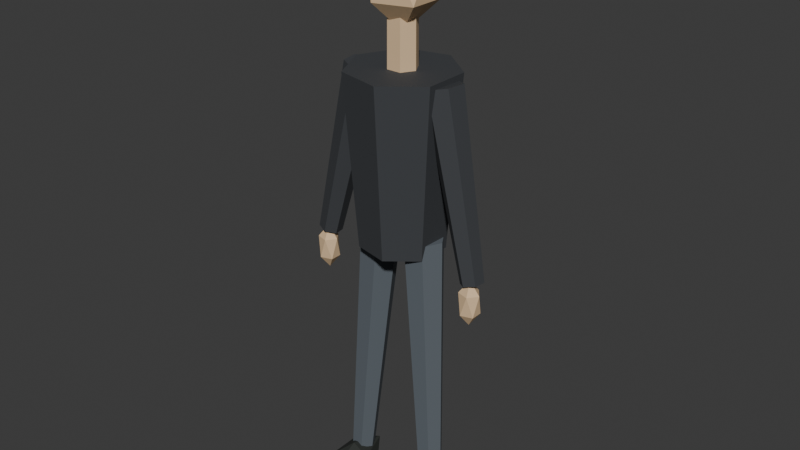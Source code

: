# Source: PlayerRemains.blend  (saved by Blender 5.2.44; exported with 4.5.12 LTS)
import bpy
from mathutils import Matrix  # noqa: F401  (used for matrix-valued properties, if any)

bpy.ops.wm.read_factory_settings(use_empty=True)
scene = bpy.context.scene
scene.name = 'Scene'

# ---- collections
col_collection = bpy.data.collections.new('Collection'); scene.collection.children.link(col_collection)

# ---- materials (node trees are filled in below, after node groups)
mat_playerjacketdark = bpy.data.materials.new('PlayerJacketDark')
mat_playerjacketdark.diffuse_color = (0.045, 0.049, 0.055, 1.0)
mat_playerskin = bpy.data.materials.new('PlayerSkin')
mat_playerskin.diffuse_color = (0.76, 0.54, 0.32, 1.0)
mat_playertrousers = bpy.data.materials.new('PlayerTrousers')
mat_playertrousers.diffuse_color = (0.11, 0.13, 0.15, 1.0)
mat_wildlifeink = bpy.data.materials.new('WildlifeInk')
mat_wildlifeink.diffuse_color = (0.025, 0.029, 0.025, 1.0)

# ---- material node trees
mat_playerjacketdark.use_nodes = True; mat_playerjacketdark.node_tree.nodes.clear()
_N = mat_playerjacketdark.node_tree.nodes; _L = mat_playerjacketdark.node_tree.links
n0 = _N.new('ShaderNodeBsdfPrincipled'); n0.name = '原理化 BSDF'; n0.location = (-200, 100)
n0.inputs[0].default_value = (0.045, 0.049, 0.055, 1.0)
n0.inputs[2].default_value = 0.78
n0.inputs[10].default_value = 0.005
n1 = _N.new('ShaderNodeOutputMaterial'); n1.name = '材质输出'; n1.location = (200, 100)
_L.new(n0.outputs[0], n1.inputs[0])
n1.is_active_output = True
mat_playerskin.use_nodes = True; mat_playerskin.node_tree.nodes.clear()
_N = mat_playerskin.node_tree.nodes; _L = mat_playerskin.node_tree.links
n0 = _N.new('ShaderNodeBsdfPrincipled'); n0.name = '原理化 BSDF'; n0.location = (-200, 100)
n0.inputs[0].default_value = (0.76, 0.54, 0.32, 1.0)
n0.inputs[2].default_value = 0.78
n0.inputs[10].default_value = 0.005
n1 = _N.new('ShaderNodeOutputMaterial'); n1.name = '材质输出'; n1.location = (200, 100)
_L.new(n0.outputs[0], n1.inputs[0])
n1.is_active_output = True
mat_playertrousers.use_nodes = True; mat_playertrousers.node_tree.nodes.clear()
_N = mat_playertrousers.node_tree.nodes; _L = mat_playertrousers.node_tree.links
n0 = _N.new('ShaderNodeBsdfPrincipled'); n0.name = '原理化 BSDF'; n0.location = (-200, 100)
n0.inputs[0].default_value = (0.11, 0.13, 0.15, 1.0)
n0.inputs[2].default_value = 0.78
n0.inputs[10].default_value = 0.005
n1 = _N.new('ShaderNodeOutputMaterial'); n1.name = '材质输出'; n1.location = (200, 100)
_L.new(n0.outputs[0], n1.inputs[0])
n1.is_active_output = True
mat_wildlifeink.use_nodes = True; mat_wildlifeink.node_tree.nodes.clear()
_N = mat_wildlifeink.node_tree.nodes; _L = mat_wildlifeink.node_tree.links
n0 = _N.new('ShaderNodeBsdfPrincipled'); n0.name = '原理化 BSDF'; n0.location = (-200, 100)
n0.inputs[0].default_value = (0.025, 0.029, 0.025, 1.0)
n0.inputs[2].default_value = 0.78
n0.inputs[10].default_value = 0.005
n1 = _N.new('ShaderNodeOutputMaterial'); n1.name = '材质输出'; n1.location = (200, 100)
_L.new(n0.outputs[0], n1.inputs[0])
n1.is_active_output = True

# ---- world
world_world = bpy.data.worlds.new('World'); scene.world = world_world
world_world.use_nodes = True; world_world.node_tree.nodes.clear()
_N = world_world.node_tree.nodes; _L = world_world.node_tree.links
n0 = _N.new('ShaderNodeOutputWorld'); n0.name = 'World Output'; n0.location = (200, 100)
n1 = _N.new('ShaderNodeBackground'); n1.name = 'Background'; n1.location = (-200, 100)
n1.inputs[0].default_value = (0.05088, 0.05088, 0.05088, 1.0)
_L.new(n1.outputs[0], n0.inputs[0])
n0.is_active_output = True
world_world.color = (0.05088, 0.05088, 0.05088)
world_world.sun_shadow_jitter_overblur = 0.0

# ---- meshes
me_body_003 = bpy.data.meshes.new('Body.003')
me_body_003.from_pydata([(-0.13, -1.136e-08, 0.88), (-0.08105, -0.1016, 0.88), (0.02893, -0.1267, 0.88), (0.1171, -0.0564, 0.88), (0.1171, 0.0564, 0.88), (0.02893, 0.1267, 0.88), (-0.08105, 0.1016, 0.88), (-0.17, -1.486e-08, 1.42), (-0.106, -0.1329, 1.42), (0.03783, -0.1657, 1.42), (0.1532, -0.07376, 1.42), (0.1532, 0.07376, 1.42), (0.03783, 0.1657, 1.42), (-0.106, 0.1329, 1.42)], [], [(6, 5, 4, 3, 2, 1, 0), (7, 8, 9, 10, 11, 12, 13), (0, 1, 8, 7), (1, 2, 9, 8), (2, 3, 10, 9), (3, 4, 11, 10), (4, 5, 12, 11), (5, 6, 13, 12), (6, 0, 7, 13)])
me_body_003.materials.append(mat_playerjacketdark)
me_body_003.update()
me_neck_001 = bpy.data.meshes.new('Neck.001')
me_neck_001.from_pydata([(-0.046, -4.021e-09, 1.42), (-0.023, -0.03984, 1.42), (0.023, -0.03984, 1.42), (0.046, 4.021e-09, 1.42), (0.023, 0.03984, 1.42), (-0.023, 0.03984, 1.42), (-0.045, -3.934e-09, 1.59), (-0.0225, -0.03897, 1.59), (0.0225, -0.03897, 1.59), (0.045, 3.934e-09, 1.59), (0.0225, 0.03897, 1.59), (-0.0225, 0.03897, 1.59)], [], [(5, 4, 3, 2, 1, 0), (6, 7, 8, 9, 10, 11), (0, 1, 7, 6), (1, 2, 8, 7), (2, 3, 9, 8), (3, 4, 10, 9), (4, 5, 11, 10), (5, 0, 6, 11)])
me_neck_001.materials.append(mat_playerskin)
me_neck_001.update()
me_leg_1_001 = bpy.data.meshes.new('Leg-1.001')
me_leg_1_001.from_pydata([(-0.05138, -0.05724, 0.92), (-0.1151, -0.05333, 0.9245), (-0.1437, 0.003917, 0.9245), (-0.1086, 0.05724, 0.92), (-0.0449, 0.05333, 0.9155), (-0.01628, -0.003917, 0.9155), (-0.123, -0.06399, 0.1), (-0.1608, -0.06166, 0.1027), (-0.1778, -0.02767, 0.1027), (-0.157, 0.003988, 0.1), (-0.1192, 0.001662, 0.09732), (-0.1022, -0.03233, 0.09732)], [], [(5, 4, 3, 2, 1, 0), (6, 7, 8, 9, 10, 11), (0, 1, 7, 6), (1, 2, 8, 7), (2, 3, 9, 8), (3, 4, 10, 9), (4, 5, 11, 10), (5, 0, 6, 11)])
me_leg_1_001.materials.append(mat_playertrousers)
me_leg_1_001.update()
me_sleeve_1 = bpy.data.meshes.new('Sleeve-1')
me_sleeve_1.from_pydata([(-0.131, -0.05831, 1.4), (-0.1846, -0.03671, 1.412), (-0.1936, 0.0216, 1.412), (-0.149, 0.05831, 1.4), (-0.09537, 0.03671, 1.388), (-0.0864, -0.0216, 1.388), (-0.2645, -0.05558, 0.85), (-0.2972, -0.0424, 0.8573), (-0.3027, -0.00682, 0.8573), (-0.2755, 0.01558, 0.85), (-0.2428, 0.002401, 0.8427), (-0.2373, -0.03318, 0.8427)], [], [(5, 4, 3, 2, 1, 0), (6, 7, 8, 9, 10, 11), (0, 1, 7, 6), (1, 2, 8, 7), (2, 3, 9, 8), (3, 4, 10, 9), (4, 5, 11, 10), (5, 0, 6, 11)])
me_sleeve_1.materials.append(mat_playerjacketdark)
me_sleeve_1.update()
me_closedeye_1 = bpy.data.meshes.new('ClosedEye-1')
me_closedeye_1.from_pydata([(-0.078, -0.097, 1.72), (-0.078, -0.104, 1.727), (-0.078, -0.111, 1.72), (-0.078, -0.104, 1.713), (-0.032, -0.097, 1.72), (-0.032, -0.104, 1.727), (-0.032, -0.111, 1.72), (-0.032, -0.104, 1.713)], [], [(3, 2, 1, 0), (4, 5, 6, 7), (0, 1, 5, 4), (1, 2, 6, 5), (2, 3, 7, 6), (3, 0, 4, 7)])
me_closedeye_1.materials.append(mat_wildlifeink)
me_closedeye_1.update()
me_leg1_001 = bpy.data.meshes.new('Leg1.001')
me_leg1_001.from_pydata([(0.1086, 0.05724, 0.92), (0.1437, 0.003917, 0.9245), (0.1151, -0.05333, 0.9245), (0.05138, -0.05724, 0.92), (0.01628, -0.003917, 0.9155), (0.0449, 0.05333, 0.9155), (0.157, 0.003988, 0.1), (0.1778, -0.02767, 0.1027), (0.1608, -0.06166, 0.1027), (0.123, -0.06399, 0.1), (0.1022, -0.03233, 0.09732), (0.1192, 0.001662, 0.09732)], [], [(5, 4, 3, 2, 1, 0), (6, 7, 8, 9, 10, 11), (0, 1, 7, 6), (1, 2, 8, 7), (2, 3, 9, 8), (3, 4, 10, 9), (4, 5, 11, 10), (5, 0, 6, 11)])
me_leg1_001.materials.append(mat_playertrousers)
me_leg1_001.update()
me_sleeve1 = bpy.data.meshes.new('Sleeve1')
me_sleeve1.from_pydata([(0.149, 0.05831, 1.4), (0.1936, 0.0216, 1.412), (0.1846, -0.03671, 1.412), (0.131, -0.05831, 1.4), (0.0864, -0.0216, 1.388), (0.09537, 0.03671, 1.388), (0.2755, 0.01558, 0.85), (0.3027, -0.00682, 0.8573), (0.2972, -0.0424, 0.8573), (0.2645, -0.05558, 0.85), (0.2373, -0.03318, 0.8427), (0.2428, 0.002401, 0.8427)], [], [(5, 4, 3, 2, 1, 0), (6, 7, 8, 9, 10, 11), (0, 1, 7, 6), (1, 2, 8, 7), (2, 3, 9, 8), (3, 4, 10, 9), (4, 5, 11, 10), (5, 0, 6, 11)])
me_sleeve1.materials.append(mat_playerjacketdark)
me_sleeve1.update()
me_closedeye1 = bpy.data.meshes.new('ClosedEye1')
me_closedeye1.from_pydata([(0.032, -0.097, 1.72), (0.032, -0.104, 1.727), (0.032, -0.111, 1.72), (0.032, -0.104, 1.713), (0.078, -0.097, 1.72), (0.078, -0.104, 1.727), (0.078, -0.111, 1.72), (0.078, -0.104, 1.713)], [], [(3, 2, 1, 0), (4, 5, 6, 7), (0, 1, 5, 4), (1, 2, 6, 5), (2, 3, 7, 6), (3, 0, 4, 7)])
me_closedeye1.materials.append(mat_wildlifeink)
me_closedeye1.update()
me_head_001 = bpy.data.meshes.new('Head.001')
me_head_001.from_pydata([(0.0, 0.0, -0.17), (0.08321, -0.05783, -0.07603), (-0.03178, -0.09357, -0.07603), (-0.1029, 0.0, -0.07603), (-0.03178, 0.09357, -0.07603), (0.08321, 0.05783, -0.07603), (0.03178, -0.09357, 0.07603), (-0.08321, -0.05783, 0.07603), (-0.08321, 0.05783, 0.07603), (0.03178, 0.09357, 0.07603), (0.1029, 0.0, 0.07603), (0.0, 0.0, 0.17)], [], [(0, 1, 2), (1, 0, 5), (0, 2, 3), (0, 3, 4), (0, 4, 5), (1, 5, 10), (2, 1, 6), (3, 2, 7), (4, 3, 8), (5, 4, 9), (1, 10, 6), (2, 6, 7), (3, 7, 8), (4, 8, 9), (5, 9, 10), (6, 10, 11), (7, 6, 11), (8, 7, 11), (9, 8, 11), (10, 9, 11)])
_uv = me_head_001.uv_layers.new(name='UV贴图')
_uv.uv.foreach_set('vector', [0.1818, 0.0, 0.2727, 0.1575, 0.09091, 0.1575, 0.2727, 0.1575, 0.3636, 0.0, 0.4545, 0.1575, 0.9091, 0.0, 1.0, 0.1575, 0.8182, 0.1575, 0.7273, 0.0, 0.8182, 0.1575, 0.6364, 0.1575, 0.5455, 0.0, 0.6364, 0.1575, 0.4545, 0.1575, 0.2727, 0.1575, 0.4545, 0.1575, 0.3636, 0.3149, 0.09091, 0.1575, 0.2727, 0.1575, 0.1818, 0.3149, 0.8182, 0.1575, 1.0, 0.1575, 0.9091, 0.3149, 0.6364, 0.1575, 0.8182, 0.1575, 0.7273, 0.3149, 0.4545, 0.1575, 0.6364, 0.1575, 0.5455, 0.3149, 0.2727, 0.1575, 0.3636, 0.3149, 0.1818, 0.3149, 0.09091, 0.1575, 0.1818, 0.3149, 0.0, 0.3149, 0.8182, 0.1575, 0.9091, 0.3149, 0.7273, 0.3149, 0.6364, 0.1575, 0.7273, 0.3149, 0.5455, 0.3149, 0.4545, 0.1575, 0.5455, 0.3149, 0.3636, 0.3149, 0.1818, 0.3149, 0.3636, 0.3149, 0.2727, 0.4724, 0.0, 0.3149, 0.1818, 0.3149, 0.09091, 0.4724, 0.7273, 0.3149, 0.9091, 0.3149, 0.8182, 0.4724, 0.5455, 0.3149, 0.7273, 0.3149, 0.6364, 0.4724, 0.3636, 0.3149, 0.5455, 0.3149, 0.4545, 0.4724])
me_head_001.materials.append(mat_playerskin)
me_head_001.update()
me_hair = bpy.data.meshes.new('Hair')
me_hair.from_pydata([(0.0, 0.0, -0.085), (0.08538, -0.05257, -0.03801), (-0.03261, -0.08506, -0.03801), (-0.1055, 0.0, -0.03801), (-0.03261, 0.08506, -0.03801), (0.08538, 0.05257, -0.03801), (0.03261, -0.08506, 0.03801), (-0.08538, -0.05257, 0.03801), (-0.08538, 0.05257, 0.03801), (0.03261, 0.08506, 0.03801), (0.1055, 0.0, 0.03801), (0.0, 0.0, 0.085)], [], [(0, 1, 2), (1, 0, 5), (0, 2, 3), (0, 3, 4), (0, 4, 5), (1, 5, 10), (2, 1, 6), (3, 2, 7), (4, 3, 8), (5, 4, 9), (1, 10, 6), (2, 6, 7), (3, 7, 8), (4, 8, 9), (5, 9, 10), (6, 10, 11), (7, 6, 11), (8, 7, 11), (9, 8, 11), (10, 9, 11)])
_uv = me_hair.uv_layers.new(name='UV贴图')
_uv.uv.foreach_set('vector', [0.1818, 0.0, 0.2727, 0.1575, 0.09091, 0.1575, 0.2727, 0.1575, 0.3636, 0.0, 0.4545, 0.1575, 0.9091, 0.0, 1.0, 0.1575, 0.8182, 0.1575, 0.7273, 0.0, 0.8182, 0.1575, 0.6364, 0.1575, 0.5455, 0.0, 0.6364, 0.1575, 0.4545, 0.1575, 0.2727, 0.1575, 0.4545, 0.1575, 0.3636, 0.3149, 0.09091, 0.1575, 0.2727, 0.1575, 0.1818, 0.3149, 0.8182, 0.1575, 1.0, 0.1575, 0.9091, 0.3149, 0.6364, 0.1575, 0.8182, 0.1575, 0.7273, 0.3149, 0.4545, 0.1575, 0.6364, 0.1575, 0.5455, 0.3149, 0.2727, 0.1575, 0.3636, 0.3149, 0.1818, 0.3149, 0.09091, 0.1575, 0.1818, 0.3149, 0.0, 0.3149, 0.8182, 0.1575, 0.9091, 0.3149, 0.7273, 0.3149, 0.6364, 0.1575, 0.7273, 0.3149, 0.5455, 0.3149, 0.4545, 0.1575, 0.5455, 0.3149, 0.3636, 0.3149, 0.1818, 0.3149, 0.3636, 0.3149, 0.2727, 0.4724, 0.0, 0.3149, 0.1818, 0.3149, 0.09091, 0.4724, 0.7273, 0.3149, 0.9091, 0.3149, 0.8182, 0.4724, 0.5455, 0.3149, 0.7273, 0.3149, 0.6364, 0.4724, 0.3636, 0.3149, 0.5455, 0.3149, 0.4545, 0.4724])
me_hair.materials.append(mat_playerjacketdark)
me_hair.update()
me_boot_1 = bpy.data.meshes.new('Boot-1')
me_boot_1.from_pydata([(0.0, 0.0, -0.056), (0.04342, -0.06834, -0.02504), (-0.01658, -0.1106, -0.02504), (-0.05367, 0.0, -0.02504), (-0.01658, 0.1106, -0.02504), (0.04342, 0.06834, -0.02504), (0.01658, -0.1106, 0.02504), (-0.04342, -0.06834, 0.02504), (-0.04342, 0.06834, 0.02504), (0.01658, 0.1106, 0.02504), (0.05367, 0.0, 0.02504), (0.0, 0.0, 0.056)], [], [(0, 1, 2), (1, 0, 5), (0, 2, 3), (0, 3, 4), (0, 4, 5), (1, 5, 10), (2, 1, 6), (3, 2, 7), (4, 3, 8), (5, 4, 9), (1, 10, 6), (2, 6, 7), (3, 7, 8), (4, 8, 9), (5, 9, 10), (6, 10, 11), (7, 6, 11), (8, 7, 11), (9, 8, 11), (10, 9, 11)])
_uv = me_boot_1.uv_layers.new(name='UV贴图')
_uv.uv.foreach_set('vector', [0.1818, 0.0, 0.2727, 0.1575, 0.09091, 0.1575, 0.2727, 0.1575, 0.3636, 0.0, 0.4545, 0.1575, 0.9091, 0.0, 1.0, 0.1575, 0.8182, 0.1575, 0.7273, 0.0, 0.8182, 0.1575, 0.6364, 0.1575, 0.5455, 0.0, 0.6364, 0.1575, 0.4545, 0.1575, 0.2727, 0.1575, 0.4545, 0.1575, 0.3636, 0.3149, 0.09091, 0.1575, 0.2727, 0.1575, 0.1818, 0.3149, 0.8182, 0.1575, 1.0, 0.1575, 0.9091, 0.3149, 0.6364, 0.1575, 0.8182, 0.1575, 0.7273, 0.3149, 0.4545, 0.1575, 0.6364, 0.1575, 0.5455, 0.3149, 0.2727, 0.1575, 0.3636, 0.3149, 0.1818, 0.3149, 0.09091, 0.1575, 0.1818, 0.3149, 0.0, 0.3149, 0.8182, 0.1575, 0.9091, 0.3149, 0.7273, 0.3149, 0.6364, 0.1575, 0.7273, 0.3149, 0.5455, 0.3149, 0.4545, 0.1575, 0.5455, 0.3149, 0.3636, 0.3149, 0.1818, 0.3149, 0.3636, 0.3149, 0.2727, 0.4724, 0.0, 0.3149, 0.1818, 0.3149, 0.09091, 0.4724, 0.7273, 0.3149, 0.9091, 0.3149, 0.8182, 0.4724, 0.5455, 0.3149, 0.7273, 0.3149, 0.6364, 0.4724, 0.3636, 0.3149, 0.5455, 0.3149, 0.4545, 0.4724])
me_boot_1.materials.append(mat_wildlifeink)
me_boot_1.update()
me_hand_1 = bpy.data.meshes.new('Hand-1')
me_hand_1.from_pydata([(0.0, 0.0, -0.073), (0.02677, -0.0184, -0.03265), (-0.01023, -0.02977, -0.03265), (-0.03309, 0.0, -0.03265), (-0.01023, 0.02977, -0.03265), (0.02677, 0.0184, -0.03265), (0.01023, -0.02977, 0.03265), (-0.02677, -0.0184, 0.03265), (-0.02677, 0.0184, 0.03265), (0.01023, 0.02977, 0.03265), (0.03309, 0.0, 0.03265), (0.0, 0.0, 0.073)], [], [(0, 1, 2), (1, 0, 5), (0, 2, 3), (0, 3, 4), (0, 4, 5), (1, 5, 10), (2, 1, 6), (3, 2, 7), (4, 3, 8), (5, 4, 9), (1, 10, 6), (2, 6, 7), (3, 7, 8), (4, 8, 9), (5, 9, 10), (6, 10, 11), (7, 6, 11), (8, 7, 11), (9, 8, 11), (10, 9, 11)])
_uv = me_hand_1.uv_layers.new(name='UV贴图')
_uv.uv.foreach_set('vector', [0.1818, 0.0, 0.2727, 0.1575, 0.09091, 0.1575, 0.2727, 0.1575, 0.3636, 0.0, 0.4545, 0.1575, 0.9091, 0.0, 1.0, 0.1575, 0.8182, 0.1575, 0.7273, 0.0, 0.8182, 0.1575, 0.6364, 0.1575, 0.5455, 0.0, 0.6364, 0.1575, 0.4545, 0.1575, 0.2727, 0.1575, 0.4545, 0.1575, 0.3636, 0.3149, 0.09091, 0.1575, 0.2727, 0.1575, 0.1818, 0.3149, 0.8182, 0.1575, 1.0, 0.1575, 0.9091, 0.3149, 0.6364, 0.1575, 0.8182, 0.1575, 0.7273, 0.3149, 0.4545, 0.1575, 0.6364, 0.1575, 0.5455, 0.3149, 0.2727, 0.1575, 0.3636, 0.3149, 0.1818, 0.3149, 0.09091, 0.1575, 0.1818, 0.3149, 0.0, 0.3149, 0.8182, 0.1575, 0.9091, 0.3149, 0.7273, 0.3149, 0.6364, 0.1575, 0.7273, 0.3149, 0.5455, 0.3149, 0.4545, 0.1575, 0.5455, 0.3149, 0.3636, 0.3149, 0.1818, 0.3149, 0.3636, 0.3149, 0.2727, 0.4724, 0.0, 0.3149, 0.1818, 0.3149, 0.09091, 0.4724, 0.7273, 0.3149, 0.9091, 0.3149, 0.8182, 0.4724, 0.5455, 0.3149, 0.7273, 0.3149, 0.6364, 0.4724, 0.3636, 0.3149, 0.5455, 0.3149, 0.4545, 0.4724])
me_hand_1.materials.append(mat_playerskin)
me_hand_1.update()
me_boot1 = bpy.data.meshes.new('Boot1')
me_boot1.from_pydata([(0.0, 0.0, -0.056), (0.04342, -0.06834, -0.02504), (-0.01658, -0.1106, -0.02504), (-0.05367, 0.0, -0.02504), (-0.01658, 0.1106, -0.02504), (0.04342, 0.06834, -0.02504), (0.01658, -0.1106, 0.02504), (-0.04342, -0.06834, 0.02504), (-0.04342, 0.06834, 0.02504), (0.01658, 0.1106, 0.02504), (0.05367, 0.0, 0.02504), (0.0, 0.0, 0.056)], [], [(0, 1, 2), (1, 0, 5), (0, 2, 3), (0, 3, 4), (0, 4, 5), (1, 5, 10), (2, 1, 6), (3, 2, 7), (4, 3, 8), (5, 4, 9), (1, 10, 6), (2, 6, 7), (3, 7, 8), (4, 8, 9), (5, 9, 10), (6, 10, 11), (7, 6, 11), (8, 7, 11), (9, 8, 11), (10, 9, 11)])
_uv = me_boot1.uv_layers.new(name='UV贴图')
_uv.uv.foreach_set('vector', [0.1818, 0.0, 0.2727, 0.1575, 0.09091, 0.1575, 0.2727, 0.1575, 0.3636, 0.0, 0.4545, 0.1575, 0.9091, 0.0, 1.0, 0.1575, 0.8182, 0.1575, 0.7273, 0.0, 0.8182, 0.1575, 0.6364, 0.1575, 0.5455, 0.0, 0.6364, 0.1575, 0.4545, 0.1575, 0.2727, 0.1575, 0.4545, 0.1575, 0.3636, 0.3149, 0.09091, 0.1575, 0.2727, 0.1575, 0.1818, 0.3149, 0.8182, 0.1575, 1.0, 0.1575, 0.9091, 0.3149, 0.6364, 0.1575, 0.8182, 0.1575, 0.7273, 0.3149, 0.4545, 0.1575, 0.6364, 0.1575, 0.5455, 0.3149, 0.2727, 0.1575, 0.3636, 0.3149, 0.1818, 0.3149, 0.09091, 0.1575, 0.1818, 0.3149, 0.0, 0.3149, 0.8182, 0.1575, 0.9091, 0.3149, 0.7273, 0.3149, 0.6364, 0.1575, 0.7273, 0.3149, 0.5455, 0.3149, 0.4545, 0.1575, 0.5455, 0.3149, 0.3636, 0.3149, 0.1818, 0.3149, 0.3636, 0.3149, 0.2727, 0.4724, 0.0, 0.3149, 0.1818, 0.3149, 0.09091, 0.4724, 0.7273, 0.3149, 0.9091, 0.3149, 0.8182, 0.4724, 0.5455, 0.3149, 0.7273, 0.3149, 0.6364, 0.4724, 0.3636, 0.3149, 0.5455, 0.3149, 0.4545, 0.4724])
me_boot1.materials.append(mat_wildlifeink)
me_boot1.update()
me_hand1 = bpy.data.meshes.new('Hand1')
me_hand1.from_pydata([(0.0, 0.0, -0.073), (0.02677, -0.0184, -0.03265), (-0.01023, -0.02977, -0.03265), (-0.03309, 0.0, -0.03265), (-0.01023, 0.02977, -0.03265), (0.02677, 0.0184, -0.03265), (0.01023, -0.02977, 0.03265), (-0.02677, -0.0184, 0.03265), (-0.02677, 0.0184, 0.03265), (0.01023, 0.02977, 0.03265), (0.03309, 0.0, 0.03265), (0.0, 0.0, 0.073)], [], [(0, 1, 2), (1, 0, 5), (0, 2, 3), (0, 3, 4), (0, 4, 5), (1, 5, 10), (2, 1, 6), (3, 2, 7), (4, 3, 8), (5, 4, 9), (1, 10, 6), (2, 6, 7), (3, 7, 8), (4, 8, 9), (5, 9, 10), (6, 10, 11), (7, 6, 11), (8, 7, 11), (9, 8, 11), (10, 9, 11)])
_uv = me_hand1.uv_layers.new(name='UV贴图')
_uv.uv.foreach_set('vector', [0.1818, 0.0, 0.2727, 0.1575, 0.09091, 0.1575, 0.2727, 0.1575, 0.3636, 0.0, 0.4545, 0.1575, 0.9091, 0.0, 1.0, 0.1575, 0.8182, 0.1575, 0.7273, 0.0, 0.8182, 0.1575, 0.6364, 0.1575, 0.5455, 0.0, 0.6364, 0.1575, 0.4545, 0.1575, 0.2727, 0.1575, 0.4545, 0.1575, 0.3636, 0.3149, 0.09091, 0.1575, 0.2727, 0.1575, 0.1818, 0.3149, 0.8182, 0.1575, 1.0, 0.1575, 0.9091, 0.3149, 0.6364, 0.1575, 0.8182, 0.1575, 0.7273, 0.3149, 0.4545, 0.1575, 0.6364, 0.1575, 0.5455, 0.3149, 0.2727, 0.1575, 0.3636, 0.3149, 0.1818, 0.3149, 0.09091, 0.1575, 0.1818, 0.3149, 0.0, 0.3149, 0.8182, 0.1575, 0.9091, 0.3149, 0.7273, 0.3149, 0.6364, 0.1575, 0.7273, 0.3149, 0.5455, 0.3149, 0.4545, 0.1575, 0.5455, 0.3149, 0.3636, 0.3149, 0.1818, 0.3149, 0.3636, 0.3149, 0.2727, 0.4724, 0.0, 0.3149, 0.1818, 0.3149, 0.09091, 0.4724, 0.7273, 0.3149, 0.9091, 0.3149, 0.8182, 0.4724, 0.5455, 0.3149, 0.7273, 0.3149, 0.6364, 0.4724, 0.3636, 0.3149, 0.5455, 0.3149, 0.4545, 0.4724])
me_hand1.materials.append(mat_playerskin)
me_hand1.update()

# ---- objects
ob_playerremains = bpy.data.objects.new('PlayerRemains', None)
ob_body = bpy.data.objects.new('Body', me_body_003)
ob_neck = bpy.data.objects.new('Neck', me_neck_001)
ob_leg_1 = bpy.data.objects.new('Leg-1', me_leg_1_001)
ob_sleeve_1 = bpy.data.objects.new('Sleeve-1', me_sleeve_1)
ob_closedeye_1 = bpy.data.objects.new('ClosedEye-1', me_closedeye_1)
ob_leg1 = bpy.data.objects.new('Leg1', me_leg1_001)
ob_sleeve1 = bpy.data.objects.new('Sleeve1', me_sleeve1)
ob_closedeye1 = bpy.data.objects.new('ClosedEye1', me_closedeye1)
ob_grip = bpy.data.objects.new('Grip', None)
ob_forward = bpy.data.objects.new('Forward', None)
ob_head = bpy.data.objects.new('Head', me_head_001)
ob_hair = bpy.data.objects.new('Hair', me_hair)
ob_boot_1 = bpy.data.objects.new('Boot-1', me_boot_1)
ob_hand_1 = bpy.data.objects.new('Hand-1', me_hand_1)
ob_boot1 = bpy.data.objects.new('Boot1', me_boot1)
ob_hand1 = bpy.data.objects.new('Hand1', me_hand1)

# ---- transforms, parenting, visibility, modifiers, constraints
ob_playerremains.location = (0.0, 0.0, 0.0)
ob_body.parent = ob_playerremains
ob_body.location = (0.0, 0.0, 0.0)
ob_neck.parent = ob_playerremains
ob_neck.location = (0.0, 0.0, 0.0)
ob_leg_1.parent = ob_playerremains
ob_leg_1.location = (0.0, 0.0, 0.0)
ob_sleeve_1.parent = ob_playerremains
ob_sleeve_1.location = (0.0, 0.0, 0.0)
ob_closedeye_1.parent = ob_playerremains
ob_closedeye_1.location = (0.0, 0.0, 0.0)
ob_leg1.parent = ob_playerremains
ob_leg1.location = (0.0, 0.0, 0.0)
ob_sleeve1.parent = ob_playerremains
ob_sleeve1.location = (0.0, 0.0, 0.0)
ob_closedeye1.parent = ob_playerremains
ob_closedeye1.location = (0.0, 0.0, 0.0)
ob_grip.parent = ob_playerremains
ob_grip.location = (0.0, 0.0, 0.0)
ob_forward.parent = ob_playerremains
ob_forward.location = (0.0, -0.2, 1.7)
ob_head.parent = ob_playerremains
ob_head.location = (0.0, 0.0, 1.69)
ob_hair.parent = ob_playerremains
ob_hair.location = (0.0, 0.03, 1.79)
ob_boot_1.parent = ob_playerremains
ob_boot_1.location = (-0.14, -0.08, 0.065)
ob_hand_1.parent = ob_playerremains
ob_hand_1.location = (-0.27, -0.03, 0.79)
ob_boot1.parent = ob_playerremains
ob_boot1.location = (0.14, -0.08, 0.065)
ob_hand1.parent = ob_playerremains
ob_hand1.location = (0.27, -0.03, 0.79)

# ---- collection membership
scene.collection.objects.link(ob_playerremains)
scene.collection.objects.link(ob_body)
scene.collection.objects.link(ob_neck)
scene.collection.objects.link(ob_leg_1)
scene.collection.objects.link(ob_sleeve_1)
scene.collection.objects.link(ob_closedeye_1)
scene.collection.objects.link(ob_leg1)
scene.collection.objects.link(ob_sleeve1)
scene.collection.objects.link(ob_closedeye1)
scene.collection.objects.link(ob_grip)
scene.collection.objects.link(ob_forward)
col_collection.objects.link(ob_head)
col_collection.objects.link(ob_hair)
col_collection.objects.link(ob_boot_1)
col_collection.objects.link(ob_hand_1)
col_collection.objects.link(ob_boot1)
col_collection.objects.link(ob_hand1)

# ---- scene / render settings (as saved in the file)
scene.frame_start = 1; scene.frame_end = 250; scene.frame_set(1)
scene.render.engine = 'BLENDER_EEVEE_NEXT'
scene.render.bake_bias = 0.0
scene.render.bake_samples = 0
scene.render.compositor_device = 'GPU'
scene.eevee.use_volume_custom_range = False
scene.eevee.fast_gi_thickness_near = 0.1
scene.eevee.fast_gi_thickness_far = 0.0
scene.eevee.ray_tracing_options.screen_trace_thickness = 0.1
bpy.context.view_layer.update()

# ---- added for rendering (the .blend has no active camera and no usable light): camera, sun
cam_auto = bpy.data.cameras.new('AutoCamera')
cam_auto.lens = 50.0
cam_auto.sensor_width = 36.0
cam_auto.clip_end = 1000.0
ob_auto_camera = bpy.data.objects.new('AutoCamera', cam_auto)
scene.collection.objects.link(ob_auto_camera)
ob_auto_camera.location = (1.84498, -2.2264, 2.41798)
ob_auto_camera.rotation_euler = (1.09748, -7.21219e-08, 0.694738)
scene.camera = ob_auto_camera
light_auto_sun = bpy.data.lights.new('AutoSun', 'SUN')
light_auto_sun.energy = 3.0
light_auto_sun.angle = 0.0523599
ob_auto_sun = bpy.data.objects.new('AutoSun', light_auto_sun)
scene.collection.objects.link(ob_auto_sun)
ob_auto_sun.rotation_euler = (0.872665, 0.174533, 0.523599)
bpy.context.view_layer.update()
